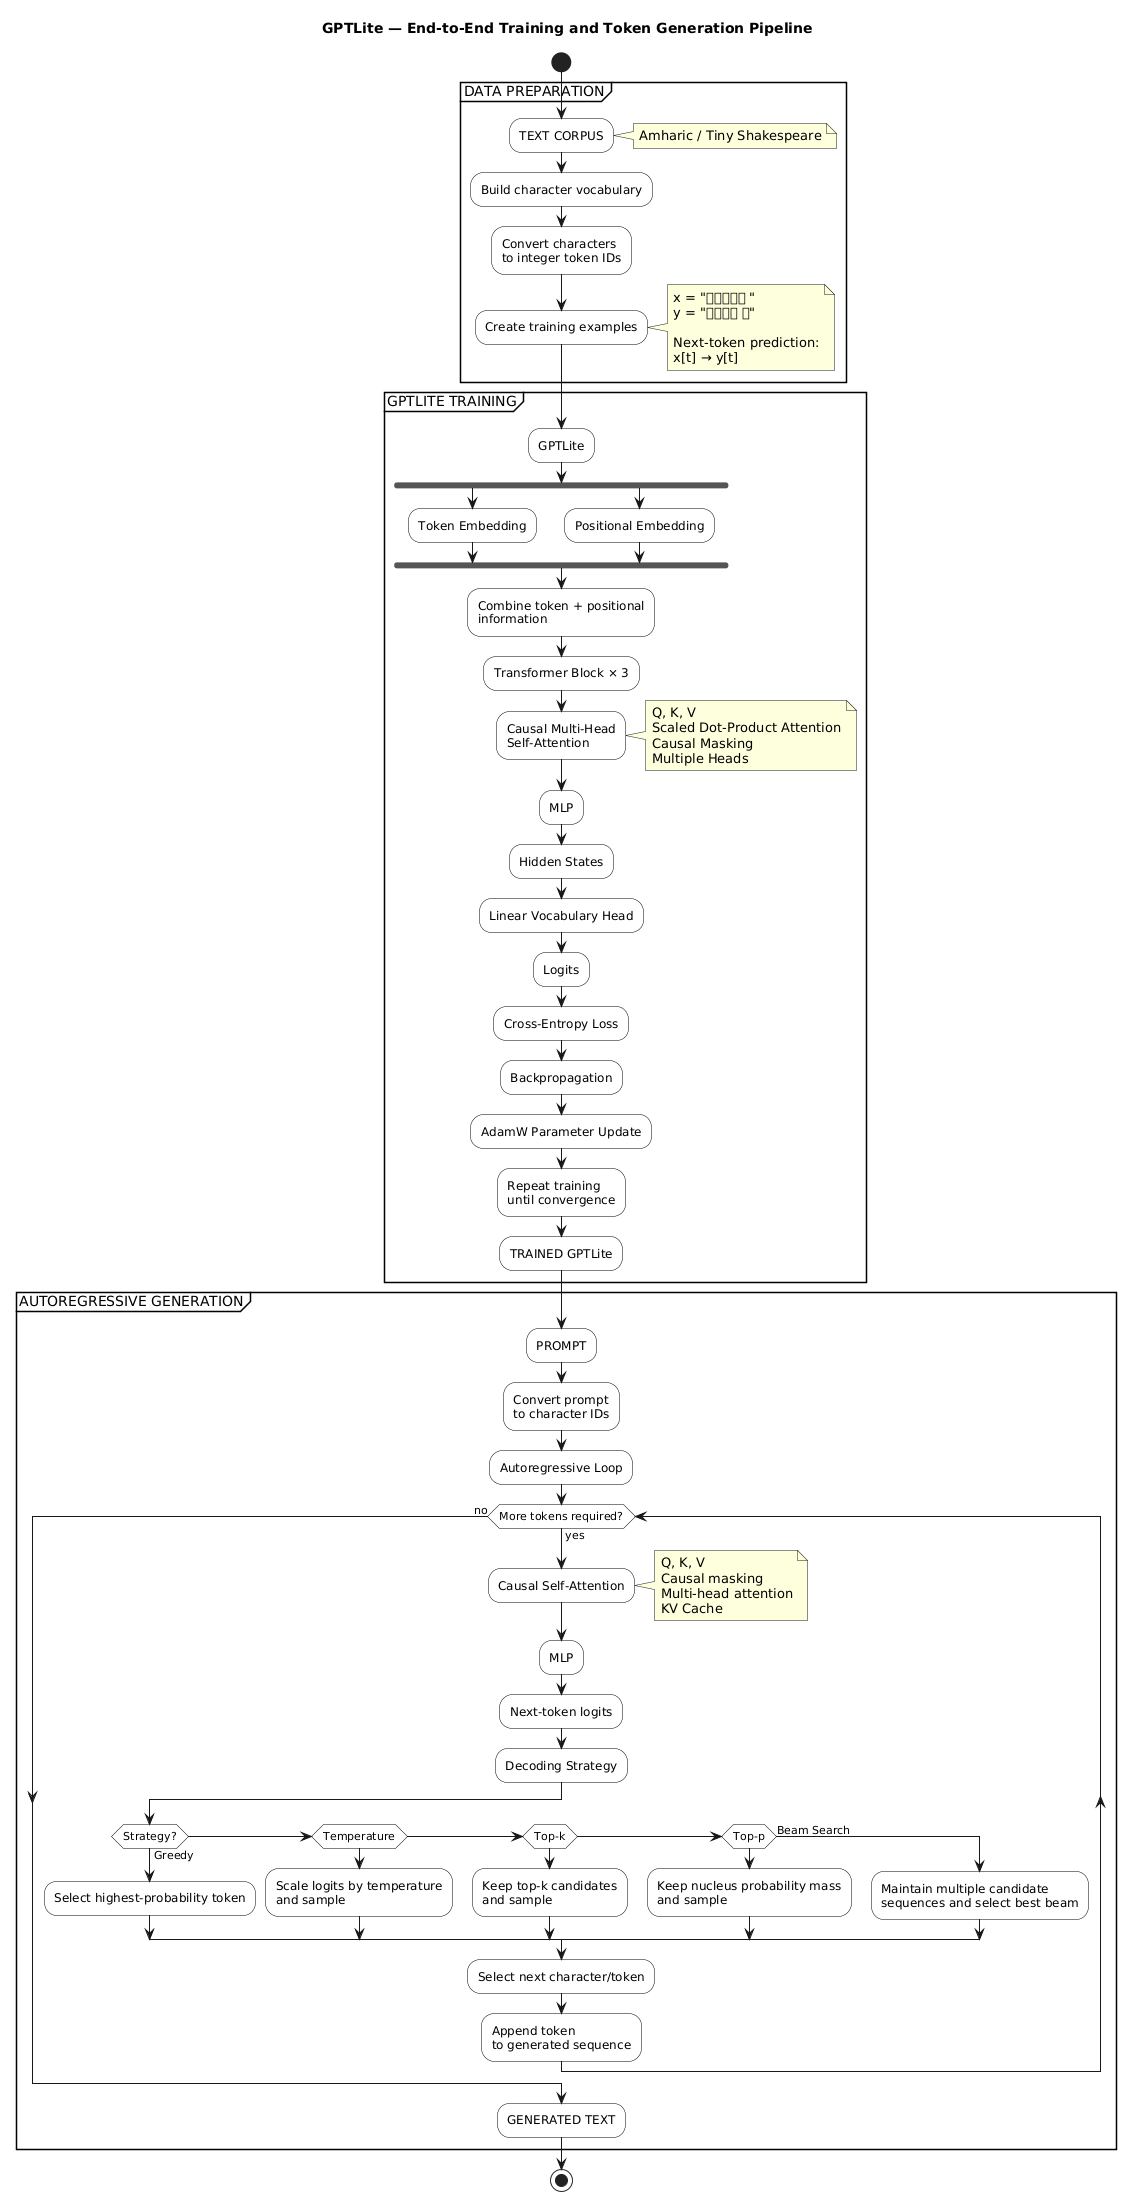

The diagram above was rendered by PlantUML. Its source (embedded in the PNG):
@startuml
title GPTLite — End-to-End Training and Token Generation Pipeline

skinparam backgroundColor white
skinparam shadowing false
skinparam defaultFontName Arial
skinparam activity {
    BackgroundColor white
    BorderColor black
    FontColor black
}

start

partition "DATA PREPARATION" {

    :TEXT CORPUS;
    note right
      Amharic / Tiny Shakespeare
    end note

    :Build character vocabulary;

    :Convert characters
    to integer token IDs;

    :Create training examples;

    note right
      x = "ኢትዮጵያ "
      y = "ትዮጵያ እ"

      Next-token prediction:
      x[t] → y[t]
    end note
}

partition "GPTLITE TRAINING" {

    :GPTLite;

    fork
        :Token Embedding;
    fork again
        :Positional Embedding;
    end fork

    :Combine token + positional
    information;

    :Transformer Block × 3;

    :Causal Multi-Head
    Self-Attention;

    note right
      Q, K, V
      Scaled Dot-Product Attention
      Causal Masking
      Multiple Heads
    end note

    :MLP;

    :Hidden States;

    :Linear Vocabulary Head;

    :Logits;

    :Cross-Entropy Loss;

    :Backpropagation;

    :AdamW Parameter Update;

    :Repeat training
    until convergence;

    :TRAINED GPTLite;
}

partition "AUTOREGRESSIVE GENERATION" {

    :PROMPT;

    :Convert prompt
    to character IDs;

    :Autoregressive Loop;

    while (More tokens required?) is (yes)

        :Causal Self-Attention;

        note right
          Q, K, V
          Causal masking
          Multi-head attention
          KV Cache
        end note

        :MLP;

        :Next-token logits;

        :Decoding Strategy;

        if (Strategy?) then (Greedy)
            :Select highest-probability token;
        elseif (Temperature)
            :Scale logits by temperature
            and sample;
        elseif (Top-k)
            :Keep top-k candidates
            and sample;
        elseif (Top-p)
            :Keep nucleus probability mass
            and sample;
        else (Beam Search)
            :Maintain multiple candidate
            sequences and select best beam;
        endif

        :Select next character/token;

        :Append token
        to generated sequence;

    endwhile (no)

    :GENERATED TEXT;
}

stop
@enduml